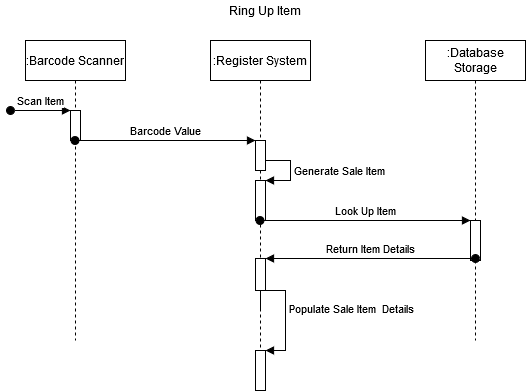

The diagram above was exported from draw.io. Its source (the exported page's mxGraphModel, read from the mxfile embedded in the PNG):
<mxGraphModel dx="1182" dy="761" grid="1" gridSize="10" guides="1" tooltips="1" connect="1" arrows="1" fold="1" page="1" pageScale="1" pageWidth="850" pageHeight="1100" math="0" shadow="0">
  <root>
    <mxCell id="0" />
    <mxCell id="1" parent="0" />
    <mxCell id="2" value=":Barcode Scanner" style="shape=umlLifeline;perimeter=lifelinePerimeter;whiteSpace=wrap;html=1;container=1;collapsible=0;recursiveResize=0;outlineConnect=0;" vertex="1" parent="1">
      <mxGeometry x="190" y="60" width="100" height="300" as="geometry" />
    </mxCell>
    <mxCell id="3" value="" style="html=1;points=[];perimeter=orthogonalPerimeter;" vertex="1" parent="2">
      <mxGeometry x="45" y="70" width="10" height="30" as="geometry" />
    </mxCell>
    <mxCell id="4" value="Scan Item" style="html=1;verticalAlign=bottom;startArrow=oval;endArrow=block;startSize=8;" edge="1" parent="2" target="3">
      <mxGeometry relative="1" as="geometry">
        <mxPoint x="-15" y="70" as="sourcePoint" />
      </mxGeometry>
    </mxCell>
    <mxCell id="5" value=":Register System" style="shape=umlLifeline;perimeter=lifelinePerimeter;whiteSpace=wrap;html=1;container=1;collapsible=0;recursiveResize=0;outlineConnect=0;" vertex="1" parent="1">
      <mxGeometry x="375" y="60" width="100" height="330" as="geometry" />
    </mxCell>
    <mxCell id="6" value="" style="html=1;points=[];perimeter=orthogonalPerimeter;" vertex="1" parent="5">
      <mxGeometry x="45" y="140" width="10" height="40" as="geometry" />
    </mxCell>
    <mxCell id="7" value="Generate Sale Item" style="edgeStyle=orthogonalEdgeStyle;html=1;align=left;spacingLeft=2;endArrow=block;rounded=0;entryX=1;entryY=0;" edge="1" parent="5" target="6">
      <mxGeometry relative="1" as="geometry">
        <mxPoint x="55" y="120" as="sourcePoint" />
        <Array as="points">
          <mxPoint x="80" y="120" />
        </Array>
      </mxGeometry>
    </mxCell>
    <mxCell id="8" value="" style="html=1;points=[];perimeter=orthogonalPerimeter;" vertex="1" parent="5">
      <mxGeometry x="45" y="100" width="10" height="30" as="geometry" />
    </mxCell>
    <mxCell id="9" value="" style="html=1;points=[];perimeter=orthogonalPerimeter;" vertex="1" parent="5">
      <mxGeometry x="45" y="217.99" width="10" height="32.01" as="geometry" />
    </mxCell>
    <mxCell id="10" value="Populate Sale Item&amp;nbsp; Details" style="edgeStyle=orthogonalEdgeStyle;html=1;align=left;spacingLeft=2;endArrow=block;rounded=0;entryX=1;entryY=0;" edge="1" parent="5" target="16">
      <mxGeometry relative="1" as="geometry">
        <mxPoint x="50" y="270" as="sourcePoint" />
        <Array as="points">
          <mxPoint x="50" y="250" />
          <mxPoint x="75" y="250" />
          <mxPoint x="75" y="310" />
        </Array>
      </mxGeometry>
    </mxCell>
    <mxCell id="11" value=":Database Storage" style="shape=umlLifeline;perimeter=lifelinePerimeter;whiteSpace=wrap;html=1;container=1;collapsible=0;recursiveResize=0;outlineConnect=0;" vertex="1" parent="1">
      <mxGeometry x="590" y="60" width="100" height="300" as="geometry" />
    </mxCell>
    <mxCell id="12" value="" style="html=1;points=[];perimeter=orthogonalPerimeter;" vertex="1" parent="11">
      <mxGeometry x="45" y="180" width="10" height="40" as="geometry" />
    </mxCell>
    <mxCell id="13" value="Barcode Value" style="html=1;verticalAlign=bottom;startArrow=oval;endArrow=block;startSize=8;" edge="1" source="2" target="8" parent="1">
      <mxGeometry relative="1" as="geometry">
        <mxPoint x="360" y="120" as="sourcePoint" />
        <Array as="points">
          <mxPoint x="330" y="160" />
        </Array>
      </mxGeometry>
    </mxCell>
    <mxCell id="14" value="Look Up Item" style="html=1;verticalAlign=bottom;startArrow=oval;endArrow=block;startSize=8;" edge="1" source="5" target="12" parent="1">
      <mxGeometry relative="1" as="geometry">
        <mxPoint x="575" y="240" as="sourcePoint" />
      </mxGeometry>
    </mxCell>
    <mxCell id="15" value="Return Item Details" style="html=1;verticalAlign=bottom;startArrow=oval;endArrow=block;startSize=8;" edge="1" target="9" parent="1">
      <mxGeometry relative="1" as="geometry">
        <mxPoint x="640" y="278" as="sourcePoint" />
      </mxGeometry>
    </mxCell>
    <mxCell id="16" value="" style="html=1;points=[];perimeter=orthogonalPerimeter;" vertex="1" parent="1">
      <mxGeometry x="420" y="370" width="10" height="40" as="geometry" />
    </mxCell>
    <mxCell id="17" value="Ring Up Item" style="text;html=1;strokeColor=none;fillColor=none;align=center;verticalAlign=middle;whiteSpace=wrap;rounded=0;" vertex="1" parent="1">
      <mxGeometry x="170" y="20" width="520" height="20" as="geometry" />
    </mxCell>
  </root>
</mxGraphModel>